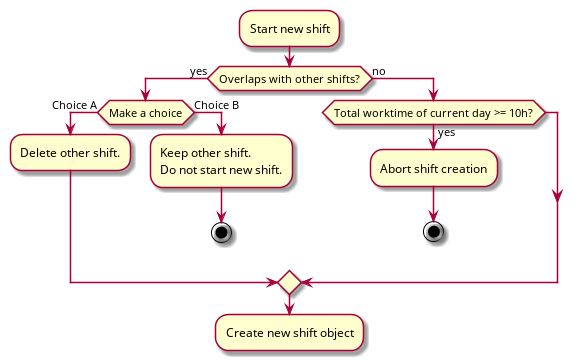

The diagram above was rendered by PlantUML. Its source (embedded in the PNG):
@startuml
:Start new shift;
if (Overlaps with other shifts?) then (yes)
  if (Make a choice) then (Choice A)
    :Delete other shift.;
  else (Choice B)
    :Keep other shift.
    Do not start new shift.;
    stop
  endif
else (no)
  if (Total worktime of current day >= 10h?) then (yes)
    :Abort shift creation;
    stop
  endif
endif
:Create new shift object;
@enduml